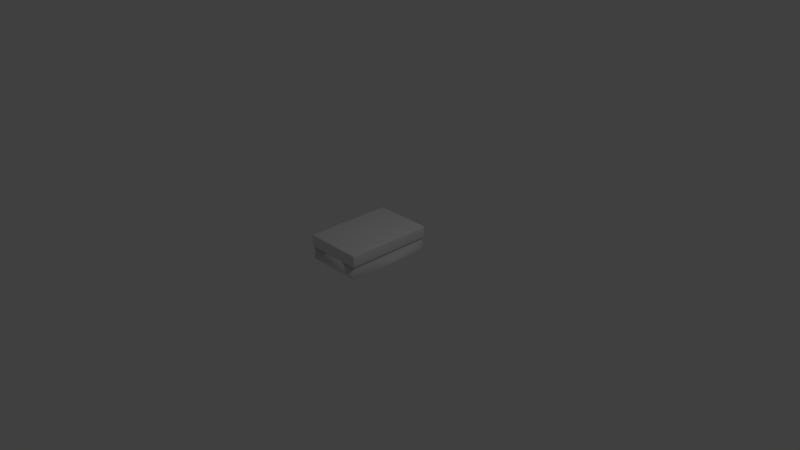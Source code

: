 # Source: SM_Pouf.blend  (saved by Blender 2.78.0; exported with 4.5.12 LTS)
import bpy
from mathutils import Matrix  # noqa: F401  (used for matrix-valued properties, if any)

bpy.ops.wm.read_factory_settings(use_empty=True)
scene = bpy.context.scene
scene.name = 'Scene'

# ---- collections
col_collection_1 = bpy.data.collections.new('Collection 1'); scene.collection.children.link(col_collection_1)

# ---- world
world_world = bpy.data.worlds.new('World'); scene.world = world_world
world_world.color = (0.05088, 0.05088, 0.05088)
world_world.use_sun_shadow = False
world_world.sun_shadow_jitter_overblur = 0.0
world_world.cycles.sampling_method = 'MANUAL'

# ---- cameras
cam_camera = bpy.data.cameras.new('Camera')
cam_camera.clip_end = 100.0
cam_camera.lens = 35.0
cam_camera.sensor_width = 32.0
cam_camera.sensor_height = 18.0
cam_camera.ortho_scale = 7.314
cam_camera.dof.focus_distance = 0.0
cam_camera.dof.aperture_fstop = 128.0

# ---- lights
light_lamp = bpy.data.lights.new('Lamp', 'POINT')
light_lamp.transmission_factor = 0.0
light_lamp.cutoff_distance = 30.0
light_lamp.energy = 100.0
light_lamp.shadow_buffer_clip_start = 1.001
light_lamp.shadow_soft_size = 0.1
light_lamp.shadow_maximum_resolution = 0.006
light_lamp.use_absolute_resolution = True

# ---- meshes
me_plane = bpy.data.meshes.new('Plane')
me_plane.from_pydata([(0.4, -0.6, 0.17), (-0.4, -0.6, 0.17), (-0.4, -0.6, 0.34), (0.4, -0.6, 0.34), (0.4, 0.6, 0.34), (-0.4, 0.6, 0.34), (-0.4, 0.6, 0.17), (0.4, 0.6, 0.17), (0.38, -0.58, 0.17), (0.38, -0.58, 0.0), (-0.38, 0.58, 0.17), (-0.38, 0.58, 0.0), (-0.38, -0.58, 0.0), (-0.38, -0.58, 0.17), (0.38, 0.58, 0.0), (0.38, 0.58, 0.17)], [], [(6, 1, 2, 5), (2, 3, 4, 5), (0, 7, 4, 3), (7, 6, 5, 4), (1, 0, 3, 2), (1, 6, 10, 13), (6, 7, 15, 10), (9, 14, 15, 8), (11, 12, 13, 10), (14, 11, 10, 15), (12, 9, 8, 13), (0, 1, 13, 8), (7, 0, 8, 15)])
me_plane.polygons.foreach_set('use_smooth', [True] * 13)
_uv = me_plane.uv_layers.new(name='UVMap')
_uv.uv.foreach_set('vector', [0.8208, 0.6854, 0.1124, 0.6854, 0.1124, 0.585, 0.8208, 0.585, 0.1124, 0.585, 0.1123, 0.1127, 0.8208, 0.1127, 0.8208, 0.585, 0.1123, 0.01234, 0.8208, 0.01234, 0.8208, 0.1127, 0.1123, 0.1127, 0.9212, 0.1127, 0.9212, 0.585, 0.8208, 0.585, 0.8208, 0.1127, 0.01199, 0.585, 0.01198, 0.1127, 0.1123, 0.1127, 0.1124, 0.585, 0.1124, 0.6854, 0.8208, 0.6854, 0.809, 0.6975, 0.1245, 0.6975, 0.9212, 0.585, 0.9212, 0.1127, 0.933, 0.1245, 0.933, 0.5732, 0.0001756, 0.7987, 0.6853, 0.7987, 0.6853, 0.8991, 0.0001756, 0.8991, 0.6853, 0.7983, 0.0001756, 0.7983, 0.0001756, 0.6979, 0.6853, 0.6979, 0.4491, 0.9998, 0.0001756, 0.9998, 0.0001756, 0.8994, 0.4491, 0.8994, 0.4494, 0.8994, 0.8983, 0.8994, 0.8983, 0.9998, 0.4494, 0.9998, 0.01198, 0.1127, 0.01199, 0.585, 0.0001794, 0.5732, 0.0001756, 0.1245, 0.8208, 0.01234, 0.1123, 0.01234, 0.1241, 0.0001882, 0.8087, 0.0001756])
_uv.active_render = True
_uv = me_plane.uv_layers.new(name='UVMap.001')
_uv.uv.foreach_set('vector', [0.8208, 0.6854, 0.1124, 0.6854, 0.1124, 0.585, 0.8208, 0.585, 0.1124, 0.585, 0.1123, 0.1127, 0.8208, 0.1127, 0.8208, 0.585, 0.1123, 0.01234, 0.8208, 0.01234, 0.8208, 0.1127, 0.1123, 0.1127, 0.9212, 0.1127, 0.9212, 0.585, 0.8208, 0.585, 0.8208, 0.1127, 0.01199, 0.585, 0.01198, 0.1127, 0.1123, 0.1127, 0.1124, 0.585, 0.1124, 0.6854, 0.8208, 0.6854, 0.809, 0.6975, 0.1245, 0.6975, 0.9212, 0.585, 0.9212, 0.1127, 0.933, 0.1245, 0.933, 0.5732, 0.0001756, 0.7987, 0.6853, 0.7987, 0.6853, 0.8991, 0.0001756, 0.8991, 0.6853, 0.7983, 0.0001756, 0.7983, 0.0001756, 0.6979, 0.6853, 0.6979, 0.4491, 0.9998, 0.0001756, 0.9998, 0.0001756, 0.8994, 0.4491, 0.8994, 0.4494, 0.8994, 0.8983, 0.8994, 0.8983, 0.9998, 0.4494, 0.9998, 0.01198, 0.1127, 0.01199, 0.585, 0.0001794, 0.5732, 0.0001756, 0.1245, 0.8208, 0.01234, 0.1123, 0.01234, 0.1241, 0.0001882, 0.8087, 0.0001756])
me_plane.use_remesh_preserve_volume = False
me_plane.use_remesh_preserve_attributes = False
me_plane.use_mirror_vertex_groups = False
me_plane.update()

# ---- objects
ob_plane = bpy.data.objects.new('Plane', me_plane)
ob_lamp = bpy.data.objects.new('Lamp', light_lamp)
ob_camera = bpy.data.objects.new('Camera', cam_camera)

# ---- transforms, parenting, visibility, modifiers, constraints
ob_plane.location = (0.0, 0.0, 0.0)
ob_plane.lineart.crease_threshold = 0.0
_vg = ob_plane.vertex_groups.new(name='Group')
_vg.add([0, 1, 2, 3, 4, 5, 6, 7], 1.0, 'REPLACE')
_m = ob_plane.modifiers.new('Bevel', 'BEVEL')
_m.segments = 3
_m.limit_method = 'VGROUP'
_m.vertex_group = 'Group'
_m.spread = 0.0
_m = ob_plane.modifiers.new('EdgeSplit', 'EDGE_SPLIT')
_m.show_render = False
ob_lamp.location = (4.076, 1.005, 5.904)
ob_lamp.rotation_euler = (0.6503, 0.05522, 1.866)
ob_lamp.lock_rotations_4d = False
ob_lamp.empty_display_type = 'ARROWS'
ob_lamp.color = (0.0, 0.0, 0.0, 0.0)
ob_lamp.lineart.crease_threshold = 0.0
ob_camera.location = (7.481, -6.508, 5.344)
ob_camera.rotation_euler = (1.109, 0.0, 0.8149)
ob_camera.lock_rotations_4d = False
ob_camera.empty_display_type = 'ARROWS'
ob_camera.color = (0.0, 0.0, 0.0, 0.0)
ob_camera.display_type = 'WIRE'
ob_camera.lineart.crease_threshold = 0.0

# ---- collection membership
col_collection_1.objects.link(ob_plane)
col_collection_1.objects.link(ob_lamp)
col_collection_1.objects.link(ob_camera)

# ---- scene / render settings (as saved in the file)
scene.camera = ob_camera
scene.frame_start = 1; scene.frame_end = 250; scene.frame_set(1)
scene.render.engine = 'BLENDER_EEVEE_NEXT'
scene.render.resolution_percentage = 50
scene.render.dither_intensity = 0.0
scene.cycles.use_denoising = False
scene.cycles.samples = 128
scene.cycles.sampling_pattern = 'TABULATED_SOBOL'
scene.cycles.light_sampling_threshold = 0.0
scene.cycles.use_adaptive_sampling = False
scene.cycles.use_light_tree = False
scene.cycles.blur_glossy = 0.0
scene.cycles.sample_clamp_indirect = 0.0
scene.view_settings.view_transform = 'Standard'
bpy.context.view_layer.update()
